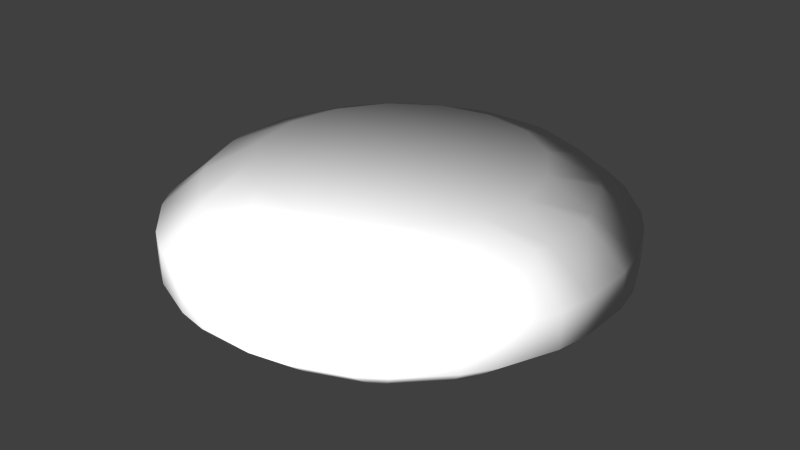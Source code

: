 # Source: Stone_Round.blend  (saved by Blender 2.72.0; exported with 4.5.12 LTS)
import bpy
from mathutils import Matrix  # noqa: F401  (used for matrix-valued properties, if any)

bpy.ops.wm.read_factory_settings(use_empty=True)
scene = bpy.context.scene
scene.name = 'Scene'

# ---- collections
col_collection_1 = bpy.data.collections.new('Collection 1'); scene.collection.children.link(col_collection_1)

# ---- world
world_world = bpy.data.worlds.new('World'); scene.world = world_world
world_world.color = (0.05088, 0.05088, 0.05088)
world_world.use_sun_shadow = False
world_world.sun_shadow_jitter_overblur = 0.0
world_world.cycles.sampling_method = 'MANUAL'
world_world.cycles.sample_map_resolution = 256

# ---- lights
light_point = bpy.data.lights.new('Point', 'POINT')
light_point.transmission_factor = 0.0
light_point.energy = 100.0
light_point.shadow_buffer_clip_start = 0.5
light_point.shadow_soft_size = 0.1
light_point.shadow_maximum_resolution = 0.006
light_point.use_absolute_resolution = True
light_point.cycles.use_multiple_importance_sampling = False

# ---- meshes
me_circle = bpy.data.meshes.new('Circle')
me_circle.from_pydata([(0.04149, 0.3519, 0.02873), (-0.05196, 0.3519, 0.02873), (-0.05196, 0.3518, -0.03192), (0.04149, 0.3518, -0.03192), (-0.1062, 0.341, -0.03192), (-0.1063, 0.3411, 0.02873), (-0.1926, 0.3054, 0.02873), (-0.1925, 0.3052, -0.03192), (-0.2385, 0.2745, -0.03192), (-0.2386, 0.2746, 0.02873), (-0.3047, 0.2085, 0.02873), (-0.3046, 0.2084, -0.03192), (-0.3353, 0.1624, -0.03192), (-0.3355, 0.1625, 0.02873), (-0.3712, 0.07615, 0.02873), (-0.3711, 0.0761, -0.03192), (-0.3819, 0.02186, -0.03192), (-0.382, 0.02186, 0.02873), (-0.382, -0.07159, 0.02873), (-0.3819, -0.07159, -0.03192), (-0.3711, -0.1258, -0.03192), (-0.3712, -0.1259, 0.02873), (-0.3355, -0.2122, 0.02873), (-0.3353, -0.2122, -0.03192), (-0.3046, -0.2582, -0.03192), (-0.3047, -0.2582, 0.02873), (-0.2386, -0.3243, 0.02873), (-0.2385, -0.3242, -0.03192), (-0.1925, -0.355, -0.03192), (-0.1926, -0.3551, 0.02873), (-0.1063, -0.3908, 0.02873), (-0.1062, -0.3907, -0.03192), (-0.05196, -0.4015, -0.03192), (-0.05196, -0.4016, 0.02873), (0.04149, -0.4016, 0.02873), (0.04149, -0.4015, -0.03192), (0.09573, -0.3907, -0.03192), (0.09578, -0.3908, 0.02873), (0.1821, -0.3551, 0.02873), (0.1821, -0.355, -0.03192), (0.2281, -0.3242, -0.03192), (0.2281, -0.3243, 0.02873), (0.2942, -0.2582, 0.02873), (0.2941, -0.2582, -0.03192), (0.3249, -0.2122, -0.03192), (0.325, -0.2122, 0.02873), (0.3607, -0.1259, 0.02873), (0.3606, -0.1258, -0.03192), (0.3714, -0.07159, -0.03192), (0.3715, -0.07159, 0.02873), (0.3715, 0.02186, 0.02873), (0.3714, 0.02186, -0.03192), (0.3606, 0.0761, -0.03192), (0.3607, 0.07615, 0.02873), (0.325, 0.1625, 0.02873), (0.3249, 0.1624, -0.03192), (0.2941, 0.2084, -0.03192), (0.2942, 0.2085, 0.02873), (0.2281, 0.2746, 0.02873), (0.2281, 0.2745, -0.03192), (0.1821, 0.3052, -0.03192), (0.1821, 0.3054, 0.02873), (0.09578, 0.3411, 0.02873), (0.09573, 0.341, -0.03192), (0.04149, 0.2819, -0.08939), (-0.05196, 0.2819, -0.08939), (-0.005234, 0.2063, -0.1196), (-0.0937, 0.1887, -0.1196), (-0.07944, 0.2764, -0.08939), (-0.1658, 0.2406, -0.08939), (-0.1687, 0.1386, -0.1196), (-0.1891, 0.2251, -0.08939), (-0.2552, 0.159, -0.08939), (-0.2188, 0.0636, -0.1196), (-0.2707, 0.1357, -0.08939), (-0.3065, 0.04934, -0.08939), (-0.2364, -0.02487, -0.1196), (-0.312, 0.02186, -0.08939), (-0.312, -0.07159, -0.08939), (-0.2188, -0.1133, -0.1196), (-0.3065, -0.09907, -0.08939), (-0.2707, -0.1854, -0.08939), (-0.1687, -0.1883, -0.1196), (-0.2552, -0.2087, -0.08939), (-0.1891, -0.2748, -0.08939), (-0.0937, -0.2384, -0.1196), (-0.1658, -0.2904, -0.08939), (-0.07944, -0.3261, -0.08939), (-0.005234, -0.256, -0.1196), (-0.05196, -0.3316, -0.08939), (0.04149, -0.3316, -0.08939), (0.08324, -0.2384, -0.1196), (0.06897, -0.3261, -0.08939), (0.1553, -0.2904, -0.08939), (0.1582, -0.1883, -0.1196), (0.1786, -0.2748, -0.08939), (0.2447, -0.2087, -0.08939), (0.2083, -0.1133, -0.1196), (0.2603, -0.1854, -0.08939), (0.296, -0.09907, -0.08939), (0.2259, -0.02487, -0.1196), (0.3015, -0.07159, -0.08939), (0.3015, 0.02186, -0.08939), (0.2083, 0.0636, -0.1196), (0.296, 0.04934, -0.08939), (0.2603, 0.1357, -0.08939), (0.1582, 0.1386, -0.1196), (0.2447, 0.159, -0.08939), (0.1786, 0.2251, -0.08939), (0.08323, 0.1887, -0.1196), (0.1553, 0.2406, -0.08939), (0.06897, 0.2764, -0.08939), (-0.005234, 0.2063, 0.1173), (-0.05196, 0.2817, 0.0869), (0.04149, 0.2817, 0.0869), (-0.1657, 0.2405, 0.0869), (-0.07939, 0.2763, 0.0869), (-0.0937, 0.1887, 0.1173), (-0.2551, 0.1589, 0.0869), (-0.189, 0.225, 0.0869), (-0.1687, 0.1386, 0.1173), (-0.3064, 0.04929, 0.0869), (-0.2706, 0.1356, 0.0869), (-0.2188, 0.0636, 0.1173), (-0.3118, -0.07159, 0.0869), (-0.3118, 0.02186, 0.0869), (-0.2364, -0.02487, 0.1173), (-0.2706, -0.1854, 0.0869), (-0.3064, -0.09902, 0.0869), (-0.2188, -0.1133, 0.1173), (-0.189, -0.2747, 0.0869), (-0.2551, -0.2086, 0.0869), (-0.1687, -0.1883, 0.1173), (-0.07939, -0.326, 0.0869), (-0.1657, -0.2902, 0.0869), (-0.0937, -0.2384, 0.1173), (0.04149, -0.3315, 0.0869), (-0.05196, -0.3315, 0.0869), (-0.005234, -0.256, 0.1173), (0.1553, -0.2902, 0.0869), (0.06892, -0.326, 0.0869), (0.08324, -0.2384, 0.1173), (0.2446, -0.2086, 0.0869), (0.1785, -0.2747, 0.0869), (0.1582, -0.1883, 0.1173), (0.2959, -0.09902, 0.0869), (0.2601, -0.1854, 0.0869), (0.2083, -0.1133, 0.1173), (0.3014, 0.02186, 0.0869), (0.3014, -0.07159, 0.0869), (0.2259, -0.02487, 0.1173), (0.2601, 0.1356, 0.0869), (0.2959, 0.04929, 0.0869), (0.2083, 0.0636, 0.1173), (0.1785, 0.225, 0.0869), (0.2446, 0.1589, 0.0869), (0.1582, 0.1386, 0.1173), (0.06892, 0.2763, 0.0869), (0.1553, 0.2405, 0.0869), (0.08323, 0.1887, 0.1173)], [], [(117, 120, 123, 126, 129, 132, 135, 138, 141, 144, 147, 150, 153, 156, 159, 112), (20, 19, 78, 80), (67, 66, 109, 106, 103, 100, 97, 94, 91, 88, 85, 82, 79, 76, 73, 70), (12, 11, 72, 74), (56, 55, 105, 107), (48, 47, 99, 101), (40, 39, 93, 95), (32, 31, 87, 89), (24, 23, 81, 83), (3, 63, 111, 64), (16, 15, 75, 77), (60, 59, 108, 110), (52, 51, 102, 104), (44, 43, 96, 98), (36, 35, 90, 92), (28, 27, 84, 86), (38, 41, 143, 139), (30, 33, 137, 133), (22, 25, 131, 127), (14, 17, 125, 121), (58, 61, 158, 154), (6, 9, 119, 115), (50, 53, 152, 148), (42, 45, 146, 142), (34, 37, 140, 136), (26, 29, 134, 130), (18, 21, 128, 124), (1, 5, 116, 113), (10, 13, 122, 118), (54, 57, 155, 151), (46, 49, 149, 145), (8, 7, 69, 71), (62, 0, 114, 157), (0, 3, 2, 1), (4, 7, 6, 5), (8, 11, 10, 9), (12, 15, 14, 13), (16, 19, 18, 17), (20, 23, 22, 21), (24, 27, 26, 25), (28, 31, 30, 29), (32, 35, 34, 33), (36, 39, 38, 37), (40, 43, 42, 41), (44, 47, 46, 45), (48, 51, 50, 49), (52, 55, 54, 53), (56, 59, 58, 57), (60, 63, 62, 61), (64, 66, 65), (67, 69, 68), (70, 72, 71), (73, 75, 74), (76, 78, 77), (79, 81, 80), (82, 84, 83), (85, 87, 86), (88, 90, 89), (91, 93, 92), (94, 96, 95), (97, 99, 98), (100, 102, 101), (103, 105, 104), (106, 108, 107), (109, 111, 110), (112, 114, 113), (115, 117, 116), (118, 120, 119), (121, 123, 122), (124, 126, 125), (127, 129, 128), (130, 132, 131), (133, 135, 134), (136, 138, 137), (139, 141, 140), (142, 144, 143), (145, 147, 146), (148, 150, 149), (151, 153, 152), (154, 156, 155), (157, 159, 158), (4, 5, 1, 2), (8, 9, 6, 7), (12, 13, 10, 11), (16, 17, 14, 15), (20, 21, 18, 19), (24, 25, 22, 23), (28, 29, 26, 27), (32, 33, 30, 31), (36, 37, 34, 35), (40, 41, 38, 39), (44, 45, 42, 43), (48, 49, 46, 47), (52, 53, 50, 51), (56, 57, 54, 55), (60, 61, 58, 59), (3, 0, 62, 63), (67, 68, 65, 66), (70, 71, 69, 67), (73, 74, 72, 70), (76, 77, 75, 73), (79, 80, 78, 76), (82, 83, 81, 79), (85, 86, 84, 82), (88, 89, 87, 85), (91, 92, 90, 88), (94, 95, 93, 91), (97, 98, 96, 94), (100, 101, 99, 97), (103, 104, 102, 100), (106, 107, 105, 103), (109, 110, 108, 106), (66, 64, 111, 109), (92, 93, 39, 36), (43, 40, 95, 96), (86, 87, 31, 28), (35, 32, 89, 90), (80, 81, 23, 20), (27, 24, 83, 84), (74, 75, 15, 12), (19, 16, 77, 78), (107, 108, 59, 56), (63, 60, 110, 111), (68, 69, 7, 4), (11, 8, 71, 72), (101, 102, 51, 48), (55, 52, 104, 105), (47, 44, 98, 99), (2, 3, 64, 65), (116, 117, 112, 113), (119, 120, 117, 115), (122, 123, 120, 118), (125, 126, 123, 121), (128, 129, 126, 124), (131, 132, 129, 127), (134, 135, 132, 130), (137, 138, 135, 133), (140, 141, 138, 136), (143, 144, 141, 139), (146, 147, 144, 142), (149, 150, 147, 145), (152, 153, 150, 148), (155, 156, 153, 151), (158, 159, 156, 154), (114, 112, 159, 157), (115, 116, 5, 6), (0, 1, 113, 114), (148, 149, 49, 50), (45, 46, 145, 146), (142, 143, 41, 42), (37, 38, 139, 140), (136, 137, 33, 34), (29, 30, 133, 134), (130, 131, 25, 26), (21, 22, 127, 128), (124, 125, 17, 18), (13, 14, 121, 122), (157, 158, 61, 62), (57, 58, 154, 155), (118, 119, 9, 10), (151, 152, 53, 54), (4, 2, 65, 68)])
me_circle.polygons.foreach_set('use_smooth', [True] * 162)
_uv = me_circle.uv_layers.new(name='UVMap')
_uv.uv.foreach_set('vector', [0.1743, 0.1913, 0.2279, 0.1416, 0.308, 0.1083, 0.4025, 0.09662, 0.497, 0.1083, 0.5771, 0.1416, 0.6307, 0.1913, 0.6495, 0.25, 0.6307, 0.3088, 0.5771, 0.3585, 0.497, 0.3918, 0.4025, 0.4035, 0.308, 0.3918, 0.2279, 0.3585, 0.1743, 0.3088, 0.1555, 0.25, 0.5102, 0.9928, 0.4523, 1.0, 0.4523, 0.9536, 0.4816, 0.95, 0.1742, 0.8088, 0.1554, 0.75, 0.1742, 0.6913, 0.2277, 0.6416, 0.3079, 0.6083, 0.4024, 0.5966, 0.4969, 0.6083, 0.577, 0.6416, 0.6305, 0.6913, 0.6493, 0.75, 0.6305, 0.8088, 0.577, 0.8585, 0.4969, 0.8918, 0.4024, 0.9035, 0.3079, 0.8918, 0.2277, 0.8585, 0.2023, 0.9691, 0.1531, 0.9487, 0.206, 0.9159, 0.2309, 0.9262, 0.1531, 0.5514, 0.2023, 0.531, 0.2309, 0.5739, 0.206, 0.5842, 0.4523, 0.5001, 0.5102, 0.5072, 0.4816, 0.5501, 0.4523, 0.5465, 0.7222, 0.5952, 0.755, 0.6257, 0.686, 0.6435, 0.6694, 0.628, 0.8047, 0.7811, 0.7932, 0.817, 0.7242, 0.7993, 0.73, 0.7811, 0.6516, 0.9487, 0.6025, 0.9691, 0.5739, 0.9262, 0.5988, 0.9159, 0.0, 0.719, 0.01152, 0.683, 0.08054, 0.7008, 0.0747, 0.719, 0.3524, 1.0, 0.2945, 0.9928, 0.3231, 0.95, 0.3524, 0.9536, 0.04973, 0.6257, 0.08255, 0.5952, 0.1354, 0.628, 0.1187, 0.6435, 0.2945, 0.5072, 0.3524, 0.5001, 0.3524, 0.5465, 0.3231, 0.5501, 0.6025, 0.531, 0.6516, 0.5514, 0.5988, 0.5842, 0.5739, 0.5739, 0.7932, 0.683, 0.8047, 0.719, 0.73, 0.719, 0.7242, 0.7008, 0.755, 0.8743, 0.7222, 0.9049, 0.6694, 0.872, 0.686, 0.8566, 0.7553, 0.3744, 0.7224, 0.4049, 0.6694, 0.372, 0.686, 0.3566, 0.7935, 0.183, 0.805, 0.219, 0.73, 0.219, 0.7242, 0.2008, 0.6027, 0.0309, 0.6518, 0.05131, 0.5988, 0.08425, 0.574, 0.07393, 0.2946, 0.007167, 0.3526, 0.0, 0.3526, 0.04658, 0.3233, 0.0502, 0.0826, 0.4049, 0.04974, 0.3744, 0.119, 0.3566, 0.1356, 0.372, 0.04974, 0.1257, 0.0826, 0.09516, 0.1356, 0.1281, 0.119, 0.1435, 0.3526, 0.5001, 0.2946, 0.4929, 0.3233, 0.4499, 0.3526, 0.4535, 0.6518, 0.4488, 0.6027, 0.4692, 0.574, 0.4262, 0.5988, 0.4158, 0.805, 0.2811, 0.7935, 0.3171, 0.7242, 0.2993, 0.73, 0.2811, 0.7224, 0.09516, 0.7553, 0.1257, 0.686, 0.1435, 0.6694, 0.1281, 0.4524, 0.0, 0.5104, 0.007167, 0.4817, 0.0502, 0.4524, 0.04658, 3.335e-08, 0.219, 0.01154, 0.183, 0.08081, 0.2008, 0.07498, 0.219, 0.1532, 0.05131, 0.2024, 0.0309, 0.2311, 0.07393, 0.2062, 0.08425, 0.2024, 0.4692, 0.1532, 0.4488, 0.2062, 0.4158, 0.2311, 0.4262, 0.5104, 0.4929, 0.4524, 0.5001, 0.4524, 0.4535, 0.4817, 0.4499, 0.08255, 0.9049, 0.04973, 0.8743, 0.1187, 0.8566, 0.1354, 0.872, 0.01154, 0.3171, 0.0, 0.2811, 0.07498, 0.2811, 0.08081, 0.2993, 0.8051, 0.08551, 0.8698, 0.08552, 0.8698, 0.1463, 0.805, 0.1463, 0.8698, 0.183, 0.8698, 0.2439, 0.8051, 0.2439, 0.805, 0.1831, 0.8699, 0.2778, 0.87, 0.3294, 0.8052, 0.3294, 0.8051, 0.2778, 0.9999, 0.02601, 0.9998, 0.07757, 0.935, 0.07754, 0.9351, 0.02598, 0.9998, 0.1115, 0.9998, 0.1723, 0.935, 0.1723, 0.935, 0.1115, 0.9998, 0.209, 0.9999, 0.2698, 0.9351, 0.2699, 0.935, 0.209, 0.935, 4.611e-05, 0.9349, 0.05161, 0.8701, 0.05156, 0.8702, 0.0, 0.9349, 0.08552, 0.9348, 0.1463, 0.87, 0.1463, 0.8701, 0.08551, 0.9348, 0.183, 0.9349, 0.2439, 0.8701, 0.2439, 0.87, 0.1831, 0.9349, 0.2778, 0.935, 0.3294, 0.8702, 0.3294, 0.8701, 0.2778, 0.8698, 0.3634, 0.8698, 0.4242, 0.805, 0.4242, 0.8051, 0.3633, 0.8698, 0.4609, 0.8698, 0.5217, 0.8051, 0.5217, 0.805, 0.4609, 0.935, 0.3294, 0.9349, 0.381, 0.8701, 0.381, 0.8702, 0.3294, 0.9348, 0.4149, 0.9348, 0.4757, 0.87, 0.4757, 0.87, 0.4149, 0.9348, 0.5124, 0.9349, 0.5733, 0.8701, 0.5733, 0.87, 0.5125, 0.87, 4.608e-05, 0.8699, 0.05161, 0.8051, 0.05156, 0.8052, 0.0, 0.0747, 0.719, 0.1554, 0.75, 0.0747, 0.7811, 0.1742, 0.8088, 0.1187, 0.8566, 0.08054, 0.7993, 0.2277, 0.8585, 0.206, 0.9159, 0.1354, 0.872, 0.3079, 0.8918, 0.3231, 0.95, 0.2309, 0.9262, 0.4024, 0.9035, 0.4523, 0.9536, 0.3524, 0.9536, 0.4969, 0.8918, 0.5739, 0.9262, 0.4816, 0.95, 0.577, 0.8585, 0.6694, 0.872, 0.5988, 0.9159, 0.6305, 0.8088, 0.7242, 0.7993, 0.686, 0.8566, 0.6493, 0.75, 0.73, 0.719, 0.73, 0.7811, 0.6305, 0.6913, 0.686, 0.6435, 0.7242, 0.7008, 0.577, 0.6416, 0.5988, 0.5842, 0.6694, 0.628, 0.4969, 0.6083, 0.4816, 0.5501, 0.5739, 0.5739, 0.4024, 0.5966, 0.3524, 0.5465, 0.4523, 0.5465, 0.3079, 0.6083, 0.2309, 0.5739, 0.3231, 0.5501, 0.2277, 0.6416, 0.1354, 0.628, 0.206, 0.5842, 0.1742, 0.6913, 0.08054, 0.7008, 0.1187, 0.6435, 0.1555, 0.25, 0.07498, 0.2811, 0.07498, 0.219, 0.119, 0.1435, 0.1743, 0.1913, 0.08081, 0.2008, 0.2062, 0.08425, 0.2279, 0.1416, 0.1356, 0.1281, 0.3233, 0.0502, 0.308, 0.1083, 0.2311, 0.07393, 0.4524, 0.04658, 0.4025, 0.09662, 0.3526, 0.04658, 0.574, 0.07393, 0.497, 0.1083, 0.4817, 0.0502, 0.6694, 0.1281, 0.5771, 0.1416, 0.5988, 0.08425, 0.7242, 0.2008, 0.6307, 0.1913, 0.686, 0.1435, 0.73, 0.2811, 0.6495, 0.25, 0.73, 0.219, 0.686, 0.3566, 0.6307, 0.3088, 0.7242, 0.2993, 0.5988, 0.4158, 0.5771, 0.3585, 0.6694, 0.372, 0.4817, 0.4499, 0.497, 0.3918, 0.574, 0.4262, 0.3526, 0.4535, 0.4025, 0.4035, 0.4524, 0.4535, 0.2311, 0.4262, 0.308, 0.3918, 0.3233, 0.4499, 0.1356, 0.372, 0.2279, 0.3585, 0.2062, 0.4158, 0.08081, 0.2993, 0.1743, 0.3088, 0.119, 0.3566, 0.8698, 0.183, 0.805, 0.1831, 0.805, 0.1463, 0.8698, 0.1463, 0.8699, 0.2778, 0.8051, 0.2778, 0.8051, 0.2439, 0.8698, 0.2439, 0.9999, 0.02601, 0.9351, 0.02598, 0.9352, 0.0, 1.0, 5.575e-05, 0.9998, 0.1115, 0.935, 0.1115, 0.935, 0.07754, 0.9998, 0.07757, 0.9998, 0.209, 0.935, 0.209, 0.935, 0.1723, 0.9998, 0.1723, 1.0, 0.3037, 0.9352, 0.3038, 0.9351, 0.2699, 0.9999, 0.2698, 0.9349, 0.08552, 0.8701, 0.08551, 0.8701, 0.05156, 0.9349, 0.05161, 0.9348, 0.183, 0.87, 0.1831, 0.87, 0.1463, 0.9348, 0.1463, 0.9349, 0.2778, 0.8701, 0.2778, 0.8701, 0.2439, 0.9349, 0.2439, 0.8698, 0.3634, 0.8051, 0.3633, 0.8051, 0.3294, 0.8699, 0.3294, 0.8698, 0.4609, 0.805, 0.4609, 0.805, 0.4242, 0.8698, 0.4242, 0.8699, 0.5556, 0.8051, 0.5557, 0.8051, 0.5217, 0.8698, 0.5217, 0.9348, 0.4149, 0.87, 0.4149, 0.8701, 0.381, 0.9349, 0.381, 0.9348, 0.5124, 0.87, 0.5125, 0.87, 0.4757, 0.9348, 0.4757, 0.935, 0.6072, 0.8702, 0.6072, 0.8701, 0.5733, 0.9349, 0.5733, 0.8698, 0.08552, 0.8051, 0.08551, 0.8051, 0.05156, 0.8699, 0.05161, 0.1742, 0.8088, 0.08054, 0.7993, 0.0747, 0.7811, 0.1554, 0.75, 0.2277, 0.8585, 0.1354, 0.872, 0.1187, 0.8566, 0.1742, 0.8088, 0.3079, 0.8918, 0.2309, 0.9262, 0.206, 0.9159, 0.2277, 0.8585, 0.4024, 0.9035, 0.3524, 0.9536, 0.3231, 0.95, 0.3079, 0.8918, 0.4969, 0.8918, 0.4816, 0.95, 0.4523, 0.9536, 0.4024, 0.9035, 0.577, 0.8585, 0.5988, 0.9159, 0.5739, 0.9262, 0.4969, 0.8918, 0.6305, 0.8088, 0.686, 0.8566, 0.6694, 0.872, 0.577, 0.8585, 0.6493, 0.75, 0.73, 0.7811, 0.7242, 0.7993, 0.6305, 0.8088, 0.6305, 0.6913, 0.7242, 0.7008, 0.73, 0.719, 0.6493, 0.75, 0.577, 0.6416, 0.6694, 0.628, 0.686, 0.6435, 0.6305, 0.6913, 0.4969, 0.6083, 0.5739, 0.5739, 0.5988, 0.5842, 0.577, 0.6416, 0.4024, 0.5966, 0.4523, 0.5465, 0.4816, 0.5501, 0.4969, 0.6083, 0.3079, 0.6083, 0.3231, 0.5501, 0.3524, 0.5465, 0.4024, 0.5966, 0.2277, 0.6416, 0.206, 0.5842, 0.2309, 0.5739, 0.3079, 0.6083, 0.1742, 0.6913, 0.1187, 0.6435, 0.1354, 0.628, 0.2277, 0.6416, 0.1554, 0.75, 0.0747, 0.719, 0.08054, 0.7008, 0.1742, 0.6913, 0.7242, 0.7008, 0.686, 0.6435, 0.755, 0.6257, 0.7932, 0.683, 0.6516, 0.5514, 0.7222, 0.5952, 0.6694, 0.628, 0.5988, 0.5842, 0.686, 0.8566, 0.7242, 0.7993, 0.7932, 0.817, 0.755, 0.8743, 0.8047, 0.719, 0.8047, 0.7811, 0.73, 0.7811, 0.73, 0.719, 0.4816, 0.95, 0.5739, 0.9262, 0.6025, 0.9691, 0.5102, 0.9928, 0.7222, 0.9049, 0.6516, 0.9487, 0.5988, 0.9159, 0.6694, 0.872, 0.2309, 0.9262, 0.3231, 0.95, 0.2945, 0.9928, 0.2023, 0.9691, 0.4523, 1.0, 0.3524, 1.0, 0.3524, 0.9536, 0.4523, 0.9536, 0.206, 0.5842, 0.1354, 0.628, 0.08255, 0.5952, 0.1531, 0.5514, 0.01152, 0.683, 0.04973, 0.6257, 0.1187, 0.6435, 0.08054, 0.7008, 0.08054, 0.7993, 0.1187, 0.8566, 0.04973, 0.8743, 0.01153, 0.817, 0.1531, 0.9487, 0.08255, 0.9049, 0.1354, 0.872, 0.206, 0.9159, 0.4523, 0.5465, 0.3524, 0.5465, 0.3524, 0.5001, 0.4523, 0.5001, 0.2023, 0.531, 0.2945, 0.5072, 0.3231, 0.5501, 0.2309, 0.5739, 0.5102, 0.5072, 0.6025, 0.531, 0.5739, 0.5739, 0.4816, 0.5501, 3.335e-08, 0.7811, 0.0, 0.719, 0.0747, 0.719, 0.0747, 0.7811, 0.08081, 0.2008, 0.1743, 0.1913, 0.1555, 0.25, 0.07498, 0.219, 0.1356, 0.1281, 0.2279, 0.1416, 0.1743, 0.1913, 0.119, 0.1435, 0.2311, 0.07393, 0.308, 0.1083, 0.2279, 0.1416, 0.2062, 0.08425, 0.3526, 0.04658, 0.4025, 0.09662, 0.308, 0.1083, 0.3233, 0.0502, 0.4817, 0.0502, 0.497, 0.1083, 0.4025, 0.09662, 0.4524, 0.04658, 0.5988, 0.08425, 0.5771, 0.1416, 0.497, 0.1083, 0.574, 0.07393, 0.686, 0.1435, 0.6307, 0.1913, 0.5771, 0.1416, 0.6694, 0.1281, 0.73, 0.219, 0.6495, 0.25, 0.6307, 0.1913, 0.7242, 0.2008, 0.7242, 0.2993, 0.6307, 0.3088, 0.6495, 0.25, 0.73, 0.2811, 0.6694, 0.372, 0.5771, 0.3585, 0.6307, 0.3088, 0.686, 0.3566, 0.574, 0.4262, 0.497, 0.3918, 0.5771, 0.3585, 0.5988, 0.4158, 0.4524, 0.4535, 0.4025, 0.4035, 0.497, 0.3918, 0.4817, 0.4499, 0.3233, 0.4499, 0.308, 0.3918, 0.4025, 0.4035, 0.3526, 0.4535, 0.2062, 0.4158, 0.2279, 0.3585, 0.308, 0.3918, 0.2311, 0.4262, 0.119, 0.3566, 0.1743, 0.3088, 0.2279, 0.3585, 0.1356, 0.372, 0.07498, 0.2811, 0.1555, 0.25, 0.1743, 0.3088, 0.08081, 0.2993, 0.119, 0.1435, 0.08081, 0.2008, 0.01154, 0.183, 0.04974, 0.1257, 0.0, 0.2811, 3.335e-08, 0.219, 0.07498, 0.219, 0.07498, 0.2811, 0.3526, 0.4535, 0.4524, 0.4535, 0.4524, 0.5001, 0.3526, 0.5001, 0.6027, 0.4692, 0.5104, 0.4929, 0.4817, 0.4499, 0.574, 0.4262, 0.5988, 0.4158, 0.6694, 0.372, 0.7224, 0.4049, 0.6518, 0.4488, 0.7935, 0.3171, 0.7553, 0.3744, 0.686, 0.3566, 0.7242, 0.2993, 0.73, 0.2811, 0.73, 0.219, 0.805, 0.219, 0.805, 0.2811, 0.7553, 0.1257, 0.7935, 0.183, 0.7242, 0.2008, 0.686, 0.1435, 0.6694, 0.1281, 0.5988, 0.08425, 0.6518, 0.05131, 0.7224, 0.09516, 0.5104, 0.007167, 0.6027, 0.0309, 0.574, 0.07393, 0.4817, 0.0502, 0.4524, 0.04658, 0.3526, 0.04658, 0.3526, 0.0, 0.4524, 0.0, 0.2024, 0.0309, 0.2946, 0.007167, 0.3233, 0.0502, 0.2311, 0.07393, 0.08081, 0.2993, 0.119, 0.3566, 0.04974, 0.3744, 0.01154, 0.3171, 0.1532, 0.4488, 0.0826, 0.4049, 0.1356, 0.372, 0.2062, 0.4158, 0.2062, 0.08425, 0.1356, 0.1281, 0.0826, 0.09516, 0.1532, 0.05131, 0.2311, 0.4262, 0.3233, 0.4499, 0.2946, 0.4929, 0.2024, 0.4692, 0.01153, 0.817, 3.335e-08, 0.7811, 0.0747, 0.7811, 0.08054, 0.7993])
me_circle.materials.append(None)
me_circle.use_remesh_preserve_volume = False
me_circle.use_remesh_preserve_attributes = False
me_circle.use_mirror_vertex_groups = False
me_circle.update()

# ---- objects
ob_point = bpy.data.objects.new('Point', light_point)
ob_stone__round = bpy.data.objects.new('Stone, Round', me_circle)

# ---- transforms, parenting, visibility, modifiers, constraints
ob_point.location = (0.4221, -0.7226, 0.5686)
ob_point.lineart.crease_threshold = 0.0
ob_stone__round.location = (0.003613, 0.423, 0.118)
ob_stone__round.lineart.crease_threshold = 0.0

# ---- collection membership
col_collection_1.objects.link(ob_point)
col_collection_1.objects.link(ob_stone__round)

# ---- scene / render settings (as saved in the file)
scene.frame_start = 1; scene.frame_end = 250; scene.frame_set(1)
scene.render.engine = 'BLENDER_EEVEE_NEXT'
scene.render.resolution_percentage = 50
scene.render.dither_intensity = 0.0
scene.cycles.use_denoising = False
scene.cycles.samples = 10
scene.cycles.sampling_pattern = 'TABULATED_SOBOL'
scene.cycles.light_sampling_threshold = 0.0
scene.cycles.use_adaptive_sampling = False
scene.cycles.use_light_tree = False
scene.cycles.blur_glossy = 0.0
scene.cycles.pixel_filter_type = 'GAUSSIAN'
scene.cycles.sample_clamp_indirect = 0.0
scene.view_settings.view_transform = 'Standard'
bpy.context.view_layer.update()

# ---- added for rendering (the .blend has no active camera): camera
cam_auto = bpy.data.cameras.new('AutoCamera')
cam_auto.lens = 50.0
cam_auto.sensor_width = 36.0
cam_auto.clip_end = 1000.0
ob_auto_camera = bpy.data.objects.new('AutoCamera', cam_auto)
scene.collection.objects.link(ob_auto_camera)
ob_auto_camera.location = (1.00846, -0.81393, 0.924918)
ob_auto_camera.rotation_euler = (1.09748, -7.21219e-08, 0.694738)
scene.camera = ob_auto_camera
bpy.context.view_layer.update()
